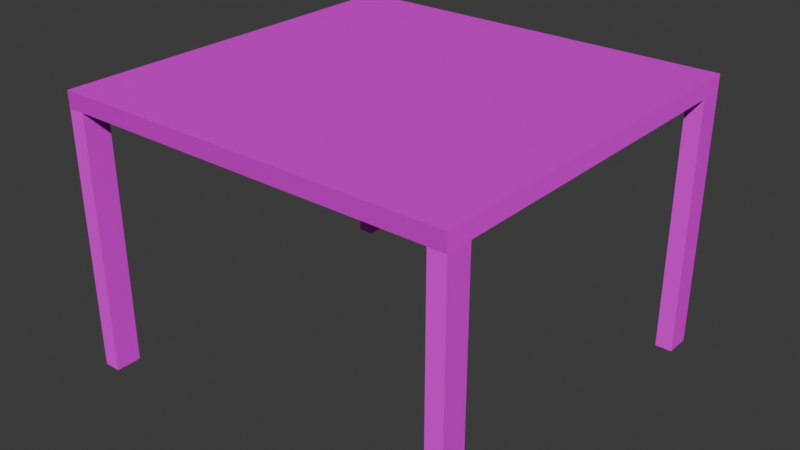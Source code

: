 # Source: St___emie_lniczy.blend  (saved by Blender 4.3.34; exported with 4.5.12 LTS)
import bpy
from mathutils import Matrix  # noqa: F401  (used for matrix-valued properties, if any)

bpy.ops.wm.read_factory_settings(use_empty=True)
scene = bpy.context.scene
scene.name = 'Scene'

# ---- collections
col_collection = bpy.data.collections.new('Collection'); scene.collection.children.link(col_collection)
col_st___pak = bpy.data.collections.new('Stół_pak'); col_collection.children.link(col_st___pak)

# ---- images (referenced by path relative to the original .blend; pixels are not part of the script)
import os
ASSET_DIR = os.environ.get("B2B_ASSET_DIR", "")  # directory of the original .blend (textures are referenced by path, not embedded)
HERE = os.path.dirname(os.path.abspath(__file__))  # packed textures are extracted next to this script under _unpacked/

def load_image(name, relpath, width, height, colorspace="sRGB"):
    """Load a texture the original file referenced (path relative to the .blend, or extracted next to this script)."""
    p = next((c for c in (os.path.join(HERE, relpath), os.path.join(ASSET_DIR, relpath)) if relpath and os.path.exists(c)), "")
    if p:
        img = bpy.data.images.load(p, check_existing=True)
        img.name = name
    else:  # same state as the original file: an image datablock whose file is absent (Cycles renders it pink)
        img = bpy.data.images.new(name, width, height)
        img.source = "FILE"
        img.filepath = "//" + (relpath or name)
    img.colorspace_settings.name = colorspace
    return img
img_wood_table_st___color = load_image('Wood_table_stół_color', 'Stół_żemielśniczy/Wood_table_stół_color.png', 1024, 1024, 'sRGB')
img_wood_table_st___vector = load_image('Wood_table_stół_Vector', 'Stół_żemielśniczy/Wood_table_stół_Vector.png', 1024, 1024, 'sRGB')
img_wood_table_st___szorstko = load_image('Wood_table_stół_szorstkość', 'Stół_żemielśniczy/Wood_table_stół_szorstkość.png', 1024, 1024, 'sRGB')
img_wood_table_st___metalicznos = load_image('Wood_table_stół_metalicznosć', 'Stół_żemielśniczy/Wood_table_stół_Vector.png', 1024, 1024, 'sRGB')
img_wood_table_noga = load_image('Wood_table_noga', 'Stół_żemielśniczy/Wood_table_noga.png', 1024, 1024, 'sRGB')

# ---- materials (node trees are filled in below, after node groups)
mat_st = bpy.data.materials.new('Stół')
mat_st.alpha_threshold = 0.0
mat_st.roughness = 0.5
mat_st.line_color = (0.0, 0.0, 0.0, 1.0)
mat_szk_o = bpy.data.materials.new('szkło')
mat_noga = bpy.data.materials.new('noga')
mat_noga.alpha_threshold = 0.0
mat_noga.roughness = 0.5
mat_noga.line_color = (0.0, 0.0, 0.0, 1.0)

# ---- node groups
ng_wood_plank = bpy.data.node_groups.new('Wood Plank', 'ShaderNodeTree')
_s = ng_wood_plank.interface.new_socket(name='Shader', in_out='OUTPUT', socket_type='NodeSocketShader')
_s = ng_wood_plank.interface.new_socket(name='Scale', in_out='INPUT', socket_type='NodeSocketFloat')
_s.default_value = 1.0
_s = ng_wood_plank.interface.new_socket(name='Kolor 1', in_out='INPUT', socket_type='NodeSocketColor')
_s.default_value = (0.9047, 0.314, 0.15, 1.0)
_s = ng_wood_plank.interface.new_socket(name='kolor 2', in_out='INPUT', socket_type='NodeSocketColor')
_s.default_value = (0.06615, 0.02281, 0.005359, 1.0)
_s = ng_wood_plank.interface.new_socket(name='Noise Scale 1', in_out='INPUT', socket_type='NodeSocketFloat')
_s.default_value = 3.5
_s.min_value = -1000.0
_s.max_value = 1000.0
_s = ng_wood_plank.interface.new_socket(name='Noise Scale 2', in_out='INPUT', socket_type='NodeSocketFloat')
_s.default_value = 2.5
_s.min_value = -1000.0
_s.max_value = 1000.0
_s = ng_wood_plank.interface.new_socket(name='Texture Variation 1', in_out='INPUT', socket_type='NodeSocketFloat')
_s.default_value = 7.0
_s.min_value = -1000.0
_s.max_value = 1000.0
_s = ng_wood_plank.interface.new_socket(name='Texture Variation 2', in_out='INPUT', socket_type='NodeSocketFloat')
_s.default_value = 6.0
_s.min_value = -1000.0
_s.max_value = 1000.0
_s = ng_wood_plank.interface.new_socket(name='Noise Detail', in_out='INPUT', socket_type='NodeSocketFloat')
_s.default_value = 15.0
_s.min_value = 0.0
_s.max_value = 15.0
_s = ng_wood_plank.interface.new_socket(name='Voronol Deltail 1', in_out='INPUT', socket_type='NodeSocketFloat')
_s.min_value = 0.0
_s.max_value = 15.0
_s = ng_wood_plank.interface.new_socket(name='Voronol Deltail 2', in_out='INPUT', socket_type='NodeSocketFloat')
_s.min_value = 0.0
_s.max_value = 15.0
_s = ng_wood_plank.interface.new_socket(name='Knots Scale', in_out='INPUT', socket_type='NodeSocketFloat')
_s.default_value = 16.0
_s.min_value = -1000.0
_s.max_value = 1000.0
_s = ng_wood_plank.interface.new_socket(name='Knots Darkness', in_out='INPUT', socket_type='NodeSocketFloat')
_s.default_value = 1.0
_s.min_value = 0.0
_s.max_value = 2.0
_s = ng_wood_plank.interface.new_socket(name='Roughness', in_out='INPUT', socket_type='NodeSocketFloat')
_s.default_value = 1.0
_s.min_value = 0.0
_s.max_value = 2.0
_s = ng_wood_plank.interface.new_socket(name='Noise Bump Strength', in_out='INPUT', socket_type='NodeSocketFloat')
_s.subtype = 'FACTOR'
_s.default_value = 0.1
_s.min_value = 0.0
_s.max_value = 1.0
_s = ng_wood_plank.interface.new_socket(name='Knots Bump Strength', in_out='INPUT', socket_type='NodeSocketFloat')
_s.subtype = 'FACTOR'
_s.default_value = 0.15
_s.min_value = 0.0
_s.max_value = 1.0
_s = ng_wood_plank.interface.new_socket(name='Wood Bump Strength', in_out='INPUT', socket_type='NodeSocketFloat')
_s.subtype = 'FACTOR'
_s.default_value = 0.2
_s.min_value = 0.0
_s.max_value = 1.0
_N = ng_wood_plank.nodes; _L = ng_wood_plank.links
n0 = _N.new('NodeGroupOutput'); n0.name = 'Group Output'; n0.location = (1856, 14)
n1 = _N.new('NodeGroupInput'); n1.name = 'Group Input'; n1.location = (-2232, -279)
n2 = _N.new('ShaderNodeBsdfPrincipled'); n2.name = 'Principled BSDF'; n2.location = (1554, 164)
n2.inputs[3].default_value = 1.45
n3 = _N.new('ShaderNodeTexCoord'); n3.name = 'Texture Coordinate'; n3.location = (30, -30)
n4 = _N.new('ShaderNodeMapping'); n4.name = 'Mapowanie'; n4.location = (218, -30)
n5 = _N.new('ShaderNodeTexVoronoi'); n5.name = 'Voronoi Texture'; n5.location = (431, -36)
n6 = _N.new('NodeFrame'); n6.name = 'Frame'; n6.location = (-1526, -130)
n6.width = 388
n7 = _N.new('ShaderNodeTexNoise'); n7.name = 'Noise Texture'; n7.location = (224, -30)
n7.inputs[4].default_value = 0.8
n7.inputs[8].default_value = 4.0
n8 = _N.new('ShaderNodeMapping'); n8.name = 'Mapping'; n8.location = (30, -43)
n8.inputs[3].default_value = (5.5, 0.45, 1.0)
n9 = _N.new('ShaderNodeTexVoronoi'); n9.name = 'Voronoi Texture.001'; n9.location = (420, -387)
n10 = _N.new('ShaderNodeTexNoise'); n10.name = 'Noise Texture.001'; n10.location = (214, -381)
n10.inputs[4].default_value = 0.45
n10.inputs[8].default_value = 4.0
n11 = _N.new('ShaderNodeMix'); n11.name = 'Mix'; n11.location = (662, -48)
n11.data_type = 'RGBA'
n11.blend_type = 'DARKEN'
n11.inputs[0].default_value = 1.0
n12 = _N.new('NodeFrame'); n12.name = 'Frame.001'; n12.location = (-1133, -124)
n12.width = 832
n13 = _N.new('ShaderNodeTexVoronoi'); n13.name = 'Voronoi Texture.002'; n13.location = (30, -167)
n13.feature = 'SMOOTH_F1'
n13.inputs[3].default_value = 0.5
n14 = _N.new('ShaderNodeValToRGB'); n14.name = 'Color Ramp'; n14.location = (225, -196)
while len(n14.color_ramp.elements) > 1: n14.color_ramp.elements.remove(n14.color_ramp.elements[-1])
n14.color_ramp.elements[0].position = 0.198; n14.color_ramp.elements[0].color = (0.0, 0.0, 0.0, 1.0)
_e = n14.color_ramp.elements.new(0.445); _e.color = (1.0, 1.0, 1.0, 1.0)
n15 = _N.new('ShaderNodeTexNoise'); n15.name = 'Noise Texture.002'; n15.location = (662, -301)
n15.inputs[2].default_value = 20.0
n15.inputs[3].default_value = 15.0
n16 = _N.new('ShaderNodeMix'); n16.name = 'Mix.001'; n16.location = (489, -393)
n16.data_type = 'RGBA'
n16.blend_type = 'LIGHTEN'
n16.inputs[0].default_value = 0.02
n17 = _N.new('NodeReroute'); n17.name = 'Reroute'; n17.location = (-1107, -51)
n17.width = 16
n17.socket_idname = 'NodeSocketVector'
n18 = _N.new('ShaderNodeValToRGB'); n18.name = 'Color Ramp.001'; n18.location = (863, -335)
while len(n18.color_ramp.elements) > 1: n18.color_ramp.elements.remove(n18.color_ramp.elements[-1])
n18.color_ramp.elements[0].position = 0.46; n18.color_ramp.elements[0].color = (0.0, 0.0, 0.0, 1.0)
_e = n18.color_ramp.elements.new(0.688); _e.color = (1.0, 1.0, 1.0, 1.0)
n19 = _N.new('ShaderNodeValToRGB'); n19.name = 'Color Ramp.002'; n19.location = (641, -30)
while len(n19.color_ramp.elements) > 1: n19.color_ramp.elements.remove(n19.color_ramp.elements[-1])
n19.color_ramp.elements[0].position = 0.678; n19.color_ramp.elements[0].color = (0.0, 0.0, 0.0, 1.0)
_e = n19.color_ramp.elements.new(1.0); _e.color = (1.0, 1.0, 1.0, 1.0)
n20 = _N.new('ShaderNodeMix'); n20.name = 'Mix.002'; n20.location = (1088, -76)
n20.data_type = 'RGBA'
n20.blend_type = 'LINEAR_LIGHT'
n20.clamp_result = True
n20.inputs[7].default_value = (0.0, 0.0, 0.0, 1.0)
n21 = _N.new('ShaderNodeMix'); n21.name = 'Mix.003'; n21.location = (249, -30)
n21.data_type = 'RGBA'
n21.blend_type = 'LIGHTEN'
n21.inputs[7].default_value = (0.7758, 0.7758, 0.7758, 1.0)
n22 = _N.new('NodeFrame'); n22.name = 'Frame.002'; n22.location = (-961, 626)
n22.width = 1258
n23 = _N.new('ShaderNodeHueSaturation'); n23.name = 'Hue/Saturation/Value'; n23.location = (30, -37)
n24 = _N.new('NodeFrame'); n24.name = 'Frame.003'; n24.location = (439, 225)
n24.width = 418
n25 = _N.new('ShaderNodeValToRGB'); n25.name = 'Color Ramp.003'; n25.location = (935, 223)
while len(n25.color_ramp.elements) > 1: n25.color_ramp.elements.remove(n25.color_ramp.elements[-1])
n25.color_ramp.elements[0].position = 0.231; n25.color_ramp.elements[0].color = (0.0, 0.0, 0.0, 1.0)
_e = n25.color_ramp.elements.new(0.749); _e.color = (1.0, 1.0, 1.0, 1.0)
n26 = _N.new('ShaderNodeMix'); n26.name = 'Mix.004'; n26.location = (1240, 224)
n26.data_type = 'RGBA'
n27 = _N.new('ShaderNodeValToRGB'); n27.name = 'Color Ramp.004'; n27.location = (935, -64)
while len(n27.color_ramp.elements) > 1: n27.color_ramp.elements.remove(n27.color_ramp.elements[-1])
n27.color_ramp.elements[0].position = 0.0; n27.color_ramp.elements[0].color = (0.008023, 0.008023, 0.008023, 1.0)
_e = n27.color_ramp.elements.new(1.0); _e.color = (0.8388, 0.8388, 0.8388, 1.0)
n28 = _N.new('ShaderNodeHueSaturation'); n28.name = 'Hue/Saturation/Value.001'; n28.location = (1232, -55)
n29 = _N.new('ShaderNodeBump'); n29.name = 'Bump'; n29.location = (1233, -248)
n29.inputs[1].default_value = 1.0
n29.inputs[2].default_value = 1.0
n30 = _N.new('ShaderNodeBump'); n30.name = 'Bump.001'; n30.location = (942, -331)
n30.invert = True
n30.inputs[1].default_value = 1.0
n30.inputs[2].default_value = 1.0
n31 = _N.new('NodeReroute'); n31.name = 'Reroute.001'; n31.location = (652, -488)
n31.width = 16
n32 = _N.new('ShaderNodeBump'); n32.name = 'Bump.002'; n32.location = (758, -521)
n32.inputs[1].default_value = 1.0
n32.inputs[2].default_value = 1.0
n33 = _N.new('ShaderNodeTexNoise'); n33.name = 'Noise Texture.003'; n33.location = (466, -626)
n33.inputs[2].default_value = 45.0
n33.inputs[3].default_value = 15.0
n33.inputs[4].default_value = 0.6
n3.parent = n6
n4.parent = n6
n5.parent = n12
n7.parent = n12
n8.parent = n12
n9.parent = n12
n10.parent = n12
n11.parent = n12
n13.parent = n22
n14.parent = n22
n15.parent = n22
n16.parent = n22
n18.parent = n22
n19.parent = n22
n20.parent = n22
n21.parent = n24
n23.parent = n24
_L.new(n29.outputs[0], n2.inputs[5])
_L.new(n17.outputs[0], n13.inputs[0])
_L.new(n11.outputs[2], n29.inputs[3])
_L.new(n9.outputs[0], n11.inputs[7])
_L.new(n27.outputs[0], n28.inputs[4])
_L.new(n5.outputs[0], n11.inputs[6])
_L.new(n28.outputs[0], n2.inputs[2])
_L.new(n8.outputs[0], n10.inputs[0])
_L.new(n21.outputs[2], n27.inputs[0])
_L.new(n10.outputs[0], n9.inputs[0])
_L.new(n7.outputs[0], n5.inputs[0])
_L.new(n26.outputs[2], n2.inputs[0])
_L.new(n8.outputs[0], n7.inputs[0])
_L.new(n4.outputs[0], n8.inputs[0])
_L.new(n21.outputs[2], n25.inputs[0])
_L.new(n3.outputs[3], n4.inputs[0])
_L.new(n23.outputs[0], n21.inputs[0])
_L.new(n20.outputs[2], n23.inputs[4])
_L.new(n11.outputs[2], n21.inputs[6])
_L.new(n18.outputs[0], n20.inputs[6])
_L.new(n19.outputs[0], n20.inputs[0])
_L.new(n14.outputs[0], n19.inputs[0])
_L.new(n15.outputs[0], n18.inputs[0])
_L.new(n4.outputs[0], n33.inputs[0])
_L.new(n14.outputs[0], n16.inputs[7])
_L.new(n33.outputs[0], n32.inputs[3])
_L.new(n17.outputs[0], n16.inputs[6])
_L.new(n32.outputs[0], n30.inputs[4])
_L.new(n4.outputs[0], n17.inputs[0])
_L.new(n31.outputs[0], n30.inputs[3])
_L.new(n16.outputs[2], n15.inputs[0])
_L.new(n20.outputs[2], n31.inputs[0])
_L.new(n30.outputs[0], n29.inputs[4])
_L.new(n13.outputs[0], n14.inputs[0])
_L.new(n2.outputs[0], n0.inputs[0])
_L.new(n1.outputs[0], n4.inputs[3])
_L.new(n25.outputs[0], n26.inputs[0])
_L.new(n1.outputs[1], n26.inputs[6])
_L.new(n1.outputs[2], n26.inputs[7])
_L.new(n1.outputs[3], n7.inputs[2])
_L.new(n1.outputs[4], n10.inputs[2])
_L.new(n1.outputs[5], n5.inputs[2])
_L.new(n1.outputs[6], n9.inputs[2])
_L.new(n1.outputs[7], n7.inputs[3])
_L.new(n1.outputs[7], n10.inputs[3])
_L.new(n1.outputs[8], n5.inputs[3])
_L.new(n1.outputs[9], n9.inputs[3])
_L.new(n1.outputs[10], n13.inputs[2])
_L.new(n1.outputs[11], n23.inputs[2])
_L.new(n1.outputs[12], n28.inputs[2])
_L.new(n1.outputs[13], n32.inputs[0])
_L.new(n1.outputs[14], n30.inputs[0])
_L.new(n1.outputs[15], n29.inputs[0])
n0.is_active_output = True

# ---- material node trees
mat_st.use_nodes = True; mat_st.node_tree.nodes.clear()
_N = mat_st.node_tree.nodes; _L = mat_st.node_tree.links
n0 = _N.new('ShaderNodeOutputMaterial'); n0.name = 'Material Output'; n0.location = (2446, 512)
n1 = _N.new('ShaderNodeGroup'); n1.name = 'Group'; n1.location = (2041, 218)
n1.width = 316
n1.node_tree = ng_wood_plank
n1.inputs[0].default_value = 6.4
n1.inputs[1].default_value = (0.09943, 0.05343, 0.02255, 1.0)
n1.inputs[2].default_value = (0.02637, 0.04011, 0.0, 1.0)
n1.inputs[3].default_value = 3.5
n1.inputs[4].default_value = 2.5
n1.inputs[5].default_value = 7.0
n1.inputs[6].default_value = 6.0
n1.inputs[7].default_value = 15.0
n1.inputs[8].default_value = 0.0
n1.inputs[9].default_value = 0.0
n1.inputs[10].default_value = 80.0
n1.inputs[11].default_value = 1.0
n1.inputs[12].default_value = 1.0
n1.inputs[13].default_value = 0.1
n1.inputs[14].default_value = 0.15
n1.inputs[15].default_value = 0.2
n2 = _N.new('ShaderNodeTexImage'); n2.name = 'Image Texture'; n2.location = (1330, 489)
n2.image = img_wood_table_st___color
n3 = _N.new('ShaderNodeBsdfPrincipled'); n3.name = 'Principled BSDF'; n3.location = (1809, 506)
n3.inputs[3].default_value = 1.45
n4 = _N.new('ShaderNodeTexImage'); n4.name = 'Image Texture.001'; n4.location = (1330, -54)
n4.image = img_wood_table_st___vector
n5 = _N.new('ShaderNodeTexImage'); n5.name = 'Image Texture.002'; n5.location = (1330, 205)
n5.image = img_wood_table_st___szorstko
n6 = _N.new('ShaderNodeTexImage'); n6.name = 'Image Texture.003'; n6.location = (1338, -322)
n6.image = img_wood_table_st___metalicznos
_L.new(n2.outputs[1], n3.inputs[4])
_L.new(n2.outputs[0], n3.inputs[0])
_L.new(n5.outputs[0], n3.inputs[2])
_L.new(n4.outputs[0], n3.inputs[5])
_L.new(n6.outputs[0], n3.inputs[1])
_L.new(n3.outputs[0], n0.inputs[0])
n0.is_active_output = True
mat_szk_o.use_nodes = True; mat_szk_o.node_tree.nodes.clear()
_N = mat_szk_o.node_tree.nodes; _L = mat_szk_o.node_tree.links
n0 = _N.new('ShaderNodeBsdfPrincipled'); n0.name = 'Pryncypialna BSDF'; n0.location = (10, 300)
n0.inputs[0].default_value = (0.3478, 0.3478, 0.3478, 1.0)
n0.inputs[4].default_value = 0.1309
n0.inputs[13].default_value = 0.7385
n1 = _N.new('ShaderNodeOutputMaterial'); n1.name = 'Wyjście materiału'; n1.location = (300, 300)
_L.new(n0.outputs[0], n1.inputs[0])
n1.is_active_output = True
mat_noga.use_nodes = True; mat_noga.node_tree.nodes.clear()
_N = mat_noga.node_tree.nodes; _L = mat_noga.node_tree.links
n0 = _N.new('ShaderNodeOutputMaterial'); n0.name = 'Material Output'; n0.location = (2323, 529)
n1 = _N.new('ShaderNodeGroup'); n1.name = 'Group'; n1.location = (1924, 125)
n1.width = 316
n1.node_tree = ng_wood_plank
n1.inputs[0].default_value = 8.9
n1.inputs[1].default_value = (0.04442, 0.04029, 0.05071, 1.0)
n1.inputs[2].default_value = (0.5313, 0.2358, 0.02094, 1.0)
n1.inputs[3].default_value = 3.5
n1.inputs[4].default_value = 2.5
n1.inputs[5].default_value = 7.0
n1.inputs[6].default_value = 6.0
n1.inputs[7].default_value = 15.0
n1.inputs[8].default_value = 0.0
n1.inputs[9].default_value = 0.0
n1.inputs[10].default_value = 80.0
n1.inputs[11].default_value = 1.0
n1.inputs[12].default_value = 1.0
n1.inputs[13].default_value = 0.1
n1.inputs[14].default_value = 0.15
n1.inputs[15].default_value = 0.2
n2 = _N.new('ShaderNodeTexImage'); n2.name = 'Image Texture'; n2.location = (1330, 489)
n2.image = img_wood_table_noga
n3 = _N.new('ShaderNodeBsdfPrincipled'); n3.name = 'Principled BSDF'; n3.location = (1809, 506)
n3.inputs[3].default_value = 1.45
_L.new(n2.outputs[1], n3.inputs[4])
_L.new(n2.outputs[0], n3.inputs[0])
_L.new(n3.outputs[0], n0.inputs[0])
n0.is_active_output = True

# ---- world
world_world = bpy.data.worlds.new('World'); scene.world = world_world
world_world.use_nodes = True; world_world.node_tree.nodes.clear()
_N = world_world.node_tree.nodes; _L = world_world.node_tree.links
n0 = _N.new('ShaderNodeOutputWorld'); n0.name = 'World Output'; n0.location = (300, 300)
n1 = _N.new('ShaderNodeBackground'); n1.name = 'Background'; n1.location = (10, 300)
n1.inputs[0].default_value = (0.05088, 0.05088, 0.05088, 1.0)
_L.new(n1.outputs[0], n0.inputs[0])
n0.is_active_output = True
world_world.color = (0.05088, 0.05088, 0.05088)
world_world.sun_shadow_jitter_overblur = 0.0

# ---- meshes
me_cube = bpy.data.meshes.new('Cube')
me_cube.from_pydata([(0.624, 0.5861, 2.137), (0.624, 0.5861, 2.011), (-0.6192, 0.5861, 2.137), (-0.6192, 0.5861, 2.011), (0.5713, 0.5861, 2.011), (-0.5247, 0.5861, 2.011), (-0.5247, 0.5861, 2.137), (0.5713, 0.5861, 2.137), (0.624, 0.5102, 2.011), (-0.6192, 0.5102, 2.137), (0.624, 0.5102, 2.137), (-0.6192, 0.5102, 2.011), (0.5713, 0.5102, 2.011), (-0.5247, 0.5102, 2.011), (-0.5247, 0.5102, 2.137), (0.5713, 0.5102, 2.137), (-0.6192, -0.5662, 2.137), (-0.6192, -0.4608, 2.137), (-0.5247, -0.4608, 2.137), (-0.5247, -0.5662, 2.137), (0.5713, -0.5662, 2.011), (0.5713, -0.4608, 2.011), (-0.5247, -0.4608, 2.011), (0.5713, -0.4608, 2.137), (0.5713, -0.5662, 2.137), (-0.6192, -0.4608, 2.011), (-0.6192, -0.5662, 2.011), (0.624, -0.5662, 2.011), (0.624, -0.4608, 2.011), (0.624, -0.5662, 2.137), (0.624, -0.4608, 2.137), (-0.5247, -0.5662, 2.011), (-0.6192, -0.5662, 2.011), (0.5976, 0.5861, 2.011), (0.5976, 0.5861, 2.137), (0.5976, 0.5102, 2.137)], [(26, 16)], [(4, 12, 13, 5), (23, 30, 10, 35, 15), (24, 20, 27, 29), (33, 34, 0, 1), (6, 5, 3, 2), (1, 0, 10, 8), (7, 4, 5, 6), (6, 14, 15, 7), (11, 9, 2, 3), (18, 23, 15, 14), (19, 18, 17, 16), (30, 28, 8, 10), (21, 22, 13, 12), (9, 17, 18, 14), (30, 29, 27, 28), (9, 11, 25, 17), (22, 25, 11, 13), (34, 7, 15, 35, 10, 0), (4, 7, 34, 33), (16, 32, 31, 19), (24, 29, 30, 23), (23, 18, 19, 24), (25, 32, 16, 17), (25, 22, 31, 32), (28, 21, 20, 27), (20, 24, 19, 31), (5, 13, 11, 3), (6, 2, 9, 14), (28, 21, 12, 4, 33, 1, 8), (22, 21, 20, 31)])
_uv = me_cube.uv_layers.new(name='UVMap')
_uv.uv.foreach_set('vector', [0.4628, 0.4781, 0.4324, 0.4781, 0.4324, 0.03869, 0.4628, 0.03869, 0.5067, 0.02195, 0.5067, 0.0008071, 0.8959, 0.0008072, 0.8959, 0.01138, 0.8959, 0.02195, 0.0008072, 0.9781, 0.05161, 0.9781, 0.05161, 0.9992, 0.0008072, 0.9992, 0.104, 0.5114, 0.05323, 0.5114, 0.05323, 0.5008, 0.104, 0.5008, 0.05323, 0.9613, 0.104, 0.9613, 0.104, 0.9992, 0.05323, 0.9992, 0.1565, 0.9628, 0.1056, 0.9628, 0.1056, 0.9324, 0.1565, 0.9324, 0.05323, 0.5219, 0.104, 0.5219, 0.104, 0.9613, 0.05323, 0.9613, 0.9264, 0.4613, 0.8959, 0.4613, 0.8959, 0.02195, 0.9264, 0.02195, 0.2089, 0.5312, 0.1581, 0.5312, 0.1581, 0.5008, 0.2089, 0.5008, 0.5067, 0.4613, 0.5067, 0.02195, 0.8959, 0.02195, 0.8959, 0.4613, 0.4644, 0.4613, 0.5067, 0.4613, 0.5067, 0.4992, 0.4644, 0.4992, 0.1056, 0.5431, 0.1565, 0.5431, 0.1565, 0.9324, 0.1056, 0.9324, 0.04307, 0.4781, 0.04307, 0.03869, 0.4324, 0.03869, 0.4324, 0.4781, 0.8959, 0.4992, 0.5067, 0.4992, 0.5067, 0.4613, 0.8959, 0.4613, 0.1056, 0.5431, 0.1056, 0.5008, 0.1565, 0.5008, 0.1565, 0.5431, 0.1581, 0.5312, 0.2089, 0.5312, 0.2089, 0.9205, 0.1581, 0.9205, 0.04307, 0.03869, 0.04307, 0.0008071, 0.4324, 0.0008072, 0.4324, 0.03869, 0.9264, 0.01138, 0.9264, 0.02195, 0.8959, 0.02195, 0.8959, 0.01138, 0.8959, 0.0008072, 0.9264, 0.0008072, 0.104, 0.5219, 0.05323, 0.5219, 0.05323, 0.5114, 0.104, 0.5114, 0.0008072, 0.5008, 0.05161, 0.5008, 0.05161, 0.5387, 0.0008072, 0.5387, 0.4644, 0.02195, 0.4644, 0.0008071, 0.5067, 0.0008071, 0.5067, 0.02195, 0.5067, 0.02195, 0.5067, 0.4613, 0.4644, 0.4613, 0.4644, 0.02195, 0.2089, 0.9205, 0.2089, 0.9628, 0.1581, 0.9628, 0.1581, 0.9205, 0.04307, 0.0008071, 0.04307, 0.03869, 0.0008072, 0.03869, 0.0008072, 0.0008071, 0.2316, 0.5431, 0.2105, 0.5431, 0.2105, 0.5008, 0.2316, 0.5008, 0.05161, 0.9781, 0.0008072, 0.9781, 0.0008072, 0.5387, 0.05161, 0.5387, 0.4628, 0.03869, 0.4324, 0.03869, 0.4324, 0.0008072, 0.4628, 0.0008072, 0.9264, 0.4613, 0.9264, 0.4992, 0.8959, 0.4992, 0.8959, 0.4613, 0.04307, 0.4992, 0.04307, 0.4781, 0.4324, 0.4781, 0.4628, 0.4781, 0.4628, 0.4886, 0.4628, 0.4992, 0.4324, 0.4992, 0.04307, 0.03869, 0.04307, 0.4781, 0.0008071, 0.4781, 0.0008072, 0.03869])
me_cube.materials.append(mat_st)
me_cube.materials.append(mat_szk_o)
me_cube.use_mirror_vertex_groups = False
me_cube.update()
me_cube_006 = bpy.data.meshes.new('Cube.006')
me_cube_006.from_pydata([(0.624, -0.4897, 2.011), (0.5713, -0.4897, 2.011), (0.624, -0.5657, 2.011), (0.5713, -0.5657, 2.011), (0.5713, -0.4897, 0.02004), (0.624, -0.4897, 0.02004), (0.5713, -0.5657, 0.02004), (0.624, -0.5657, 0.02004), (-0.6192, -0.4897, 2.011), (-0.5664, -0.4897, 2.011), (-0.6192, -0.5657, 2.011), (-0.5664, -0.5657, 2.011), (-0.6192, -0.4897, 0.02004), (-0.5664, -0.4897, 0.02004), (-0.6192, -0.5657, 0.02004), (-0.5664, -0.5657, 0.02004)], [], [(2, 3, 6, 7), (1, 0, 5, 4), (0, 2, 7, 5), (3, 1, 4, 6), (4, 5, 7, 6), (12, 13, 15, 14), (11, 10, 14, 15), (9, 11, 15, 13), (10, 8, 12, 14), (8, 9, 13, 12)])
_uv = me_cube_006.uv_layers.new(name='UVMap')
_uv.uv.foreach_set('vector', [0.05827, 0.8997, 0.002624, 0.8985, 0.002626, 0.1003, 0.05011, 0.09919, 0.1273, 0.9012, 0.2116, 0.9048, 0.2116, 0.0983, 0.1345, 0.101, 0.06282, 0.9032, 0.1207, 0.8997, 0.1126, 0.09919, 0.06282, 0.09675, 0.2243, 0.9, 0.2854, 0.9012, 0.2895, 0.09943, 0.2243, 0.1018, 0.0004583, 0.08651, 0.08126, 0.08753, 0.07967, -0.0007404, -0.0002422, 0.0003236, 0.8807, 0.1526, 0.8807, 0.01353, 0.9939, 0.01353, 0.9939, 0.1526, 0.78, 1.002, 0.6846, 1.002, 0.6846, 0.003269, 0.78, 0.003269, 0.8748, 1.002, 0.7873, 1.002, 0.7873, 0.0001447, 0.8748, 0.0001447, 0.6713, 1.002, 0.5779, 1.002, 0.5779, 0.0001447, 0.6713, 0.0001446, 0.5668, 1.001, 0.4756, 1.001, 0.4756, 0.000145, 0.5668, 0.000145])
me_cube_006.materials.append(mat_noga)
me_cube_006.use_mirror_vertex_groups = False
me_cube_006.update()
me_cube_007 = bpy.data.meshes.new('Cube.007')
me_cube_007.from_pydata([(0.624, 0.5861, 2.011), (0.5713, 0.5861, 2.011), (0.624, 0.5102, 2.011), (0.5713, 0.5102, 2.011), (0.5713, 0.5861, 0.02004), (0.624, 0.5861, 0.02004), (0.5713, 0.5102, 0.02004), (0.624, 0.5102, 0.02004), (-0.6192, 0.5861, 2.011), (-0.5664, 0.5861, 2.011), (-0.6192, 0.5102, 2.011), (-0.5664, 0.5102, 2.011), (-0.6192, 0.5861, 0.02004), (-0.5664, 0.5861, 0.02004), (-0.6192, 0.5102, 0.02004), (-0.5664, 0.5102, 0.02004)], [], [(2, 3, 6, 7), (1, 0, 5, 4), (0, 2, 7, 5), (3, 1, 4, 6), (4, 5, 7, 6), (12, 13, 15, 14), (11, 10, 14, 15), (9, 11, 15, 13), (10, 8, 12, 14), (8, 9, 13, 12)])
_uv = me_cube_007.uv_layers.new(name='UVMap')
_uv.uv.foreach_set('vector', [0.05827, 0.8997, 0.002624, 0.8985, 0.002626, 0.1003, 0.05011, 0.09919, 0.1273, 0.9012, 0.2116, 0.9048, 0.2116, 0.0983, 0.1345, 0.101, 0.06282, 0.9032, 0.1207, 0.8997, 0.1126, 0.09919, 0.06282, 0.09675, 0.2243, 0.9, 0.2854, 0.9012, 0.2895, 0.09943, 0.2243, 0.1018, 0.0004583, 0.08651, 0.08126, 0.08753, 0.07967, -0.0007404, -0.0002422, 0.0003236, 0.8807, 0.1526, 0.8807, 0.01353, 0.9939, 0.01353, 0.9939, 0.1526, 0.78, 1.002, 0.6846, 1.002, 0.6846, 0.003269, 0.78, 0.003269, 0.8748, 1.002, 0.7873, 1.002, 0.7873, 0.0001447, 0.8748, 0.0001447, 0.6713, 1.002, 0.5779, 1.002, 0.5779, 0.0001447, 0.6713, 0.0001446, 0.5668, 1.001, 0.4756, 1.001, 0.4756, 0.000145, 0.5668, 0.000145])
me_cube_007.materials.append(mat_noga)
me_cube_007.use_mirror_vertex_groups = False
me_cube_007.update()

# ---- objects
ob_st = bpy.data.objects.new('Stół', me_cube)
ob_nogi_1 = bpy.data.objects.new('Nogi 1', me_cube_006)
ob_nogi_2 = bpy.data.objects.new('Nogi 2', me_cube_007)

# ---- transforms, parenting, visibility, modifiers, constraints
ob_st.location = (0.0, 0.0, 0.0)
ob_st.scale = (4.997, 5.204, 2.009)
ob_st.lock_rotations_4d = False
ob_st.empty_display_type = 'ARROWS'
ob_st.lineart.crease_threshold = 0.0
ob_nogi_1.location = (0.0, 0.0, 0.0)
ob_nogi_1.scale = (4.997, 5.204, 2.009)
ob_nogi_1.lock_rotations_4d = False
ob_nogi_1.empty_display_type = 'ARROWS'
ob_nogi_1.lineart.crease_threshold = 0.0
ob_nogi_2.location = (0.0, 0.0, 0.0)
ob_nogi_2.scale = (4.997, 5.204, 2.009)
ob_nogi_2.lock_rotations_4d = False
ob_nogi_2.empty_display_type = 'ARROWS'
ob_nogi_2.lineart.crease_threshold = 0.0

# ---- collection membership
col_st___pak.objects.link(ob_st)
col_st___pak.objects.link(ob_nogi_1)
col_st___pak.objects.link(ob_nogi_2)

# ---- scene / render settings (as saved in the file)
scene.frame_start = 1; scene.frame_end = 250; scene.frame_set(57)
scene.render.engine = 'CYCLES'
scene.cycles.samples = 300
scene.cycles.bake_type = 'GLOSSY'
bpy.context.view_layer.update()

# ---- added for rendering (the .blend has no active camera and no usable light): camera, sun
cam_auto = bpy.data.cameras.new('AutoCamera')
cam_auto.lens = 50.0
cam_auto.sensor_width = 36.0
cam_auto.clip_end = 1000.0
ob_auto_camera = bpy.data.objects.new('AutoCamera', cam_auto)
scene.collection.objects.link(ob_auto_camera)
ob_auto_camera.location = (8.91761, -10.6349, 9.29202)
ob_auto_camera.rotation_euler = (1.09748, -7.21219e-08, 0.694738)
scene.camera = ob_auto_camera
light_auto_sun = bpy.data.lights.new('AutoSun', 'SUN')
light_auto_sun.energy = 3.0
light_auto_sun.angle = 0.0523599
ob_auto_sun = bpy.data.objects.new('AutoSun', light_auto_sun)
scene.collection.objects.link(ob_auto_sun)
ob_auto_sun.rotation_euler = (0.872665, 0.174533, 0.523599)
bpy.context.view_layer.update()
